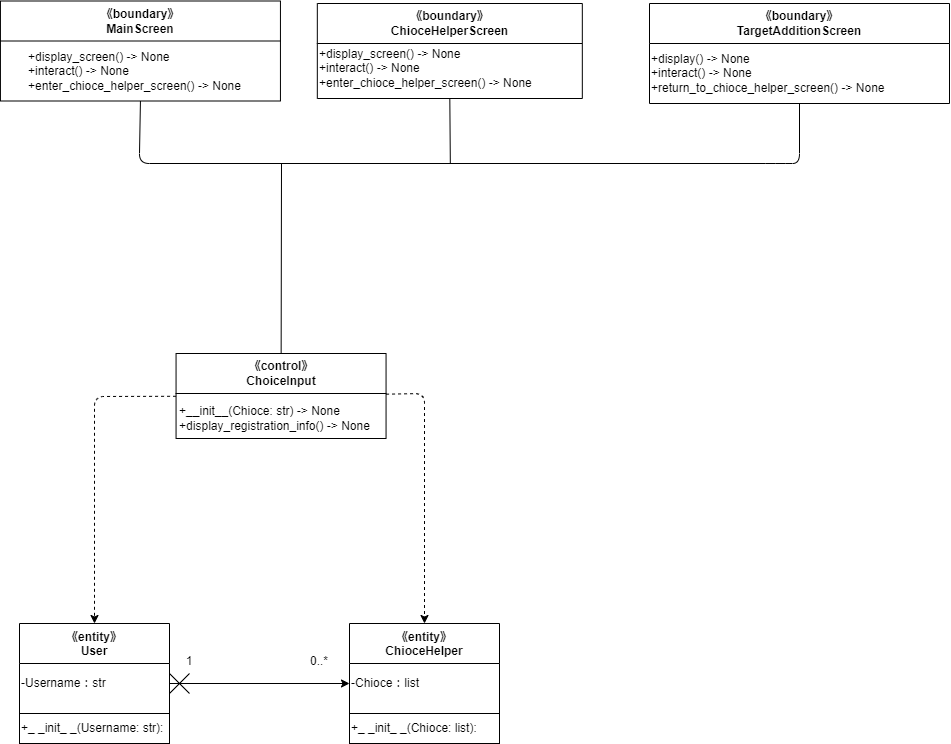

The diagram above was exported from draw.io. Its source (the exported page's mxGraphModel, read from the mxfile embedded in the PNG):
<mxGraphModel dx="576" dy="480" grid="1" gridSize="10" guides="1" tooltips="1" connect="1" arrows="1" fold="1" page="1" pageScale="1" pageWidth="827" pageHeight="1169" math="0" shadow="0">
  <root>
    <mxCell id="0" />
    <mxCell id="1" parent="0" />
    <mxCell id="2" value="&lt;span style=&quot;&quot;&gt;《control》&lt;br&gt;ChoiceInput&lt;br&gt;&lt;/span&gt;" style="swimlane;whiteSpace=wrap;html=1;startSize=40;" parent="1" vertex="1">
      <mxGeometry x="216.56" y="480" width="210" height="85" as="geometry" />
    </mxCell>
    <mxCell id="3" value="&lt;div style=&quot;text-align: left;&quot;&gt;&lt;span style=&quot;background-color: initial;&quot;&gt;+__init__(Chioce: str) -&amp;gt; None&lt;/span&gt;&lt;/div&gt;&lt;div style=&quot;text-align: left;&quot;&gt;&lt;span style=&quot;background-color: initial;&quot;&gt;+display_registration_info() -&amp;gt; None&lt;/span&gt;&lt;/div&gt;" style="text;html=1;align=center;verticalAlign=middle;resizable=0;points=[];autosize=1;strokeColor=none;fillColor=none;" parent="2" vertex="1">
      <mxGeometry x="-6.5600000000000005" y="45" width="210" height="40" as="geometry" />
    </mxCell>
    <mxCell id="4" value="《entity》&#10;User" style="swimlane;startSize=40;" parent="1" vertex="1">
      <mxGeometry x="60" y="750" width="150" height="120" as="geometry">
        <mxRectangle x="25" y="210" width="90" height="30" as="alternateBounds" />
      </mxGeometry>
    </mxCell>
    <mxCell id="5" value="-Username：str" style="text;html=1;align=left;verticalAlign=middle;resizable=0;points=[];autosize=1;strokeColor=none;fillColor=none;" parent="4" vertex="1">
      <mxGeometry y="45" width="110" height="30" as="geometry" />
    </mxCell>
    <mxCell id="6" value="+_ _init_ _(Username: str):" style="rounded=0;whiteSpace=wrap;html=1;align=left;" parent="4" vertex="1">
      <mxGeometry y="90" width="150" height="30" as="geometry" />
    </mxCell>
    <mxCell id="7" value="《entity》&#10;ChioceHelper" style="swimlane;startSize=40;" parent="1" vertex="1">
      <mxGeometry x="390" y="750" width="150" height="120" as="geometry">
        <mxRectangle x="25" y="210" width="90" height="30" as="alternateBounds" />
      </mxGeometry>
    </mxCell>
    <mxCell id="8" value="-Chioce：list" style="text;html=1;align=left;verticalAlign=middle;resizable=0;points=[];autosize=1;strokeColor=none;fillColor=none;" parent="7" vertex="1">
      <mxGeometry y="45" width="90" height="30" as="geometry" />
    </mxCell>
    <mxCell id="9" value="+_ _init_ _(Chioce: list):" style="rounded=0;whiteSpace=wrap;html=1;align=left;" parent="7" vertex="1">
      <mxGeometry y="90" width="150" height="30" as="geometry" />
    </mxCell>
    <mxCell id="10" value="《boundary》&lt;br&gt;MainScreen" style="swimlane;whiteSpace=wrap;html=1;startSize=40;" parent="1" vertex="1">
      <mxGeometry x="40.94" y="127.5" width="280" height="100" as="geometry" />
    </mxCell>
    <mxCell id="11" value="&lt;div style=&quot;text-align: left;&quot;&gt;+display_screen() -&amp;gt; None&amp;nbsp;&lt;/div&gt;&lt;div style=&quot;text-align: left;&quot;&gt;+interact() -&amp;gt; None&lt;/div&gt;&lt;div style=&quot;text-align: left;&quot;&gt;+enter_chioce_helper_screen() -&amp;gt; None&lt;br&gt;&lt;/div&gt;" style="text;html=1;align=center;verticalAlign=middle;resizable=0;points=[];autosize=1;strokeColor=none;fillColor=none;" parent="10" vertex="1">
      <mxGeometry x="14.060000000000006" y="40" width="240" height="60" as="geometry" />
    </mxCell>
    <mxCell id="12" value="《boundary》&lt;br&gt;ChioceHelperScreen" style="swimlane;whiteSpace=wrap;html=1;startSize=40;" parent="1" vertex="1">
      <mxGeometry x="357.82" y="130" width="265" height="95" as="geometry" />
    </mxCell>
    <mxCell id="13" value="&lt;div style=&quot;&quot;&gt;+display_screen() -&amp;gt; None&amp;nbsp;&lt;/div&gt;&lt;div style=&quot;&quot;&gt;+interact() -&amp;gt; None&lt;/div&gt;&lt;div style=&quot;&quot;&gt;+enter_chioce_helper_screen() -&amp;gt; None&lt;br&gt;&lt;/div&gt;" style="text;html=1;align=left;verticalAlign=middle;resizable=0;points=[];autosize=1;strokeColor=none;fillColor=none;" parent="12" vertex="1">
      <mxGeometry y="35" width="240" height="60" as="geometry" />
    </mxCell>
    <mxCell id="16" value="《boundary》&lt;br&gt;TargetAdditionScreen" style="swimlane;whiteSpace=wrap;html=1;startSize=40;" parent="1" vertex="1">
      <mxGeometry x="690" y="130" width="300" height="100" as="geometry" />
    </mxCell>
    <mxCell id="17" value="&lt;div style=&quot;&quot;&gt;&lt;span style=&quot;background-color: initial;&quot;&gt;+display() -&amp;gt; None&lt;/span&gt;&lt;/div&gt;&lt;div style=&quot;&quot;&gt;&lt;span style=&quot;background-color: initial;&quot;&gt;+interact() -&amp;gt; None&lt;/span&gt;&lt;/div&gt;&lt;div style=&quot;&quot;&gt;&lt;span style=&quot;background-color: initial;&quot;&gt;+return_to_chioce_helper_screen() -&amp;gt; None&lt;/span&gt;&lt;/div&gt;" style="text;html=1;align=left;verticalAlign=middle;resizable=0;points=[];autosize=1;strokeColor=none;fillColor=none;" parent="16" vertex="1">
      <mxGeometry y="40" width="260" height="60" as="geometry" />
    </mxCell>
    <mxCell id="18" value="" style="endArrow=none;html=1;exitX=0.5;exitY=1;exitDx=0;exitDy=0;entryX=0.5;entryY=1;entryDx=0;entryDy=0;" parent="1" source="10" target="16" edge="1">
      <mxGeometry width="50" height="50" relative="1" as="geometry">
        <mxPoint x="226.7" y="160" as="sourcePoint" />
        <mxPoint x="776.7" y="170" as="targetPoint" />
        <Array as="points">
          <mxPoint x="179.82" y="290" />
          <mxPoint x="816.2" y="290" />
          <mxPoint x="840" y="290" />
        </Array>
      </mxGeometry>
    </mxCell>
    <mxCell id="20" value="" style="endArrow=none;html=1;entryX=0.5;entryY=1;entryDx=0;entryDy=0;" parent="1" target="12" edge="1">
      <mxGeometry width="50" height="50" relative="1" as="geometry">
        <mxPoint x="490.82000000000016" y="290" as="sourcePoint" />
        <mxPoint x="446.7" y="250" as="targetPoint" />
      </mxGeometry>
    </mxCell>
    <mxCell id="22" value="" style="endArrow=none;html=1;" parent="1" source="2" edge="1">
      <mxGeometry width="50" height="50" relative="1" as="geometry">
        <mxPoint x="350" y="540" as="sourcePoint" />
        <mxPoint x="322" y="290" as="targetPoint" />
      </mxGeometry>
    </mxCell>
    <mxCell id="23" value="" style="endArrow=classic;html=1;dashed=1;" parent="1" source="2" target="4" edge="1">
      <mxGeometry width="50" height="50" relative="1" as="geometry">
        <mxPoint x="290" y="600" as="sourcePoint" />
        <mxPoint x="340" y="550" as="targetPoint" />
        <Array as="points">
          <mxPoint x="135" y="523" />
        </Array>
      </mxGeometry>
    </mxCell>
    <mxCell id="24" value="" style="endArrow=classic;html=1;dashed=1;" parent="1" source="2" target="7" edge="1">
      <mxGeometry width="50" height="50" relative="1" as="geometry">
        <mxPoint x="540" y="570" as="sourcePoint" />
        <mxPoint x="590" y="520" as="targetPoint" />
        <Array as="points">
          <mxPoint x="465" y="520" />
        </Array>
      </mxGeometry>
    </mxCell>
    <mxCell id="25" value="1" style="text;html=1;strokeColor=none;fillColor=none;align=center;verticalAlign=middle;whiteSpace=wrap;rounded=0;" parent="1" vertex="1">
      <mxGeometry x="200" y="772.5" width="60" height="30" as="geometry" />
    </mxCell>
    <mxCell id="26" value="0..*" style="text;html=1;strokeColor=none;fillColor=none;align=center;verticalAlign=middle;whiteSpace=wrap;rounded=0;" parent="1" vertex="1">
      <mxGeometry x="330" y="772.5" width="60" height="30" as="geometry" />
    </mxCell>
    <mxCell id="27" value="" style="group" parent="1" vertex="1" connectable="0">
      <mxGeometry x="210" y="800" width="20" height="20" as="geometry" />
    </mxCell>
    <mxCell id="28" value="" style="endArrow=none;html=1;" parent="27" edge="1">
      <mxGeometry width="50" height="50" relative="1" as="geometry">
        <mxPoint as="sourcePoint" />
        <mxPoint x="20" y="20" as="targetPoint" />
      </mxGeometry>
    </mxCell>
    <mxCell id="29" value="" style="endArrow=none;html=1;" parent="27" edge="1">
      <mxGeometry width="50" height="50" relative="1" as="geometry">
        <mxPoint y="20" as="sourcePoint" />
        <mxPoint x="20" as="targetPoint" />
      </mxGeometry>
    </mxCell>
    <mxCell id="30" value="" style="endArrow=classic;html=1;" parent="1" source="4" target="7" edge="1">
      <mxGeometry width="50" height="50" relative="1" as="geometry">
        <mxPoint x="210" y="810" as="sourcePoint" />
        <mxPoint x="370.94000000000005" y="810" as="targetPoint" />
      </mxGeometry>
    </mxCell>
  </root>
</mxGraphModel>